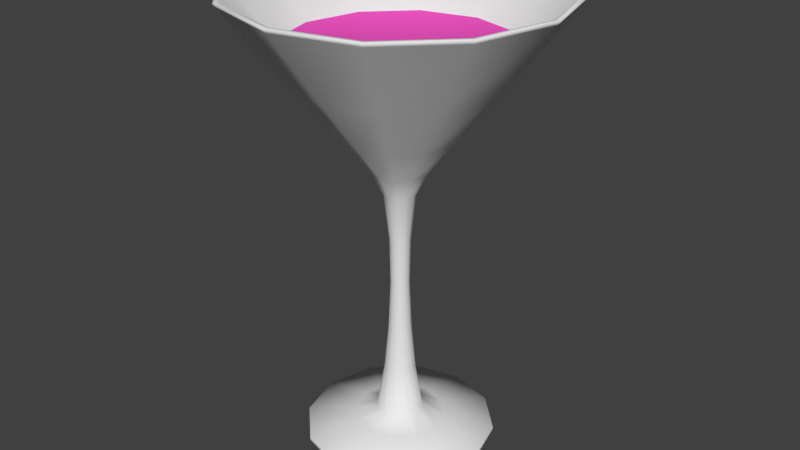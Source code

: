 # Source: glass.blend  (saved by Blender 2.79.0; exported with 4.5.12 LTS)
import bpy
from mathutils import Matrix  # noqa: F401  (used for matrix-valued properties, if any)

bpy.ops.wm.read_factory_settings(use_empty=True)
scene = bpy.context.scene
scene.name = 'Scene'

# ---- collections
col_collection_1 = bpy.data.collections.new('Collection 1'); scene.collection.children.link(col_collection_1)

# ---- materials (node trees are filled in below, after node groups)
mat_glass = bpy.data.materials.new('Glass')
mat_glass.alpha_threshold = 0.0
mat_glass.use_transparent_shadow = False
mat_glass.roughness = 0.5
mat_drink = bpy.data.materials.new('Drink')
mat_drink.alpha_threshold = 0.0
mat_drink.use_transparent_shadow = False
mat_drink.diffuse_color = (0.8, 0.0815, 0.4984, 1.0)
mat_drink.roughness = 0.5

# ---- material node trees

# ---- world
world_world = bpy.data.worlds.new('World'); scene.world = world_world
world_world.color = (0.05088, 0.05088, 0.05088)
world_world.use_sun_shadow = False
world_world.sun_shadow_jitter_overblur = 0.0
world_world.cycles.sampling_method = 'MANUAL'

# ---- meshes
me_cylinder_001 = bpy.data.meshes.new('Cylinder.001')
me_cylinder_001.from_pydata([(-7.112e-10, -0.01114, -0.09223), (-8.499e-10, -0.007783, 0.02168), (-0.005568, -0.009644, -0.09223), (-0.003892, -0.006741, 0.02168), (-0.009644, -0.005568, -0.09223), (-0.006741, -0.003892, 0.02168), (-0.01114, -4.222e-09, -0.09223), (-0.007783, -3.991e-09, 0.02168), (-0.009644, 0.005568, -0.09223), (-0.006741, 0.003892, 0.02168), (-0.005568, 0.009644, -0.09223), (-0.003892, 0.006741, 0.02168), (-2.393e-09, 0.01114, -0.09223), (-2.025e-09, 0.007783, 0.02168), (0.005568, 0.009644, -0.09223), (0.003892, 0.006741, 0.02168), (0.009644, 0.005568, -0.09223), (0.006741, 0.003892, 0.02168), (0.01114, 4.688e-10, -0.09223), (0.007783, -7.13e-10, 0.02168), (0.009644, -0.005568, -0.09223), (0.006741, -0.003892, 0.02168), (0.005568, -0.009644, -0.09223), (0.003892, -0.006741, 0.02168), (-8.606e-10, -0.007522, -0.06945), (-9.437e-10, -0.005514, -0.04666), (-9.834e-10, -0.004554, -0.02388), (-9.637e-10, -0.00503, -0.001103), (-0.002515, -0.004356, -0.001103), (-0.002277, -0.003944, -0.02388), (-0.002757, -0.004775, -0.04666), (-0.003761, -0.006515, -0.06945), (-0.004356, -0.002515, -0.001103), (-0.003944, -0.002277, -0.02388), (-0.004775, -0.002757, -0.04666), (-0.006515, -0.003761, -0.06945), (-0.00503, -3.802e-09, -0.001103), (-0.004554, -3.77e-09, -0.02388), (-0.005514, -3.835e-09, -0.04666), (-0.007522, -3.973e-09, -0.06945), (-0.004356, 0.002515, -0.001103), (-0.003944, 0.002277, -0.02388), (-0.004775, 0.002757, -0.04666), (-0.006515, 0.003761, -0.06945), (-0.002515, 0.004356, -0.001103), (-0.002277, 0.003944, -0.02388), (-0.002757, 0.004775, -0.04666), (-0.003761, 0.006515, -0.06945), (-1.723e-09, 0.00503, -0.001103), (-1.671e-09, 0.004554, -0.02388), (-1.776e-09, 0.005514, -0.04666), (-1.996e-09, 0.007522, -0.06945), (0.002515, 0.004356, -0.001103), (0.002277, 0.003944, -0.02388), (0.002757, 0.004775, -0.04666), (0.003761, 0.006515, -0.06945), (0.004356, 0.002515, -0.001103), (0.003944, 0.002277, -0.02388), (0.004775, 0.002757, -0.04666), (0.006515, 0.003761, -0.06945), (0.00503, -1.684e-09, -0.001103), (0.004554, -1.851e-09, -0.02388), (0.005514, -1.513e-09, -0.04666), (0.007522, -8.05e-10, -0.06945), (0.004356, -0.002515, -0.001103), (0.003944, -0.002277, -0.02388), (0.004775, -0.002757, -0.04666), (0.006515, -0.003761, -0.06945), (0.002515, -0.004356, -0.001103), (0.002277, -0.003944, -0.02388), (0.002757, -0.004775, -0.04666), (0.003761, -0.006515, -0.06945), (-0.006833, -0.01183, 0.03295), (-6.508e-10, -0.01367, 0.03295), (-0.01183, -0.006833, 0.03295), (-0.01367, -4.572e-09, 0.03295), (-0.01183, 0.006833, 0.03295), (-0.006833, 0.01183, 0.03295), (-2.714e-09, 0.01367, 0.03295), (0.006833, 0.01183, 0.03295), (0.01183, 0.006833, 0.03295), (0.01367, 1.183e-09, 0.03295), (0.01183, -0.006833, 0.03295), (0.006833, -0.01183, 0.03295), (-0.01378, -0.02387, 0.05058), (5.149e-10, -0.02756, 0.05058), (-0.02387, -0.01378, 0.05058), (-0.02756, -6.124e-09, 0.05058), (-0.02387, 0.01378, 0.05058), (-0.01378, 0.02387, 0.05058), (-3.646e-09, 0.02756, 0.05058), (0.01378, 0.02387, 0.05058), (0.02387, 0.01378, 0.05058), (0.02756, 5.484e-09, 0.05058), (0.02387, -0.01378, 0.05058), (0.01378, -0.02387, 0.05058), (-0.0244, -0.04226, 0.07753), (-2.067e-10, -0.0488, 0.07753), (-0.04226, -0.0244, 0.07753), (-0.0488, -8.495e-09, 0.07753), (-0.04226, 0.0244, 0.07753), (-0.0244, 0.04226, 0.07753), (-7.575e-09, 0.0488, 0.07753), (0.0244, 0.04226, 0.07753), (0.04226, 0.0244, 0.07753), (0.0488, 1.206e-08, 0.07753), (0.04226, -0.0244, 0.07753), (0.0244, -0.04226, 0.07753), (-0.03702, -0.06413, 0.1144), (2.381e-09, -0.07405, 0.1144), (-0.06413, -0.03702, 0.1144), (-0.07405, -1.057e-08, 0.1144), (-0.06413, 0.03702, 0.1144), (-0.03702, 0.06413, 0.1144), (-9.318e-09, 0.07405, 0.1144), (0.03702, 0.06413, 0.1144), (0.06413, 0.03702, 0.1144), (0.07405, 1.989e-08, 0.1144), (0.06413, -0.03702, 0.1144), (0.03702, -0.06413, 0.1144), (1.581e-09, -0.02172, -0.09647), (-0.01086, -0.01881, -0.09647), (-0.01881, -0.01086, -0.09647), (-0.02172, -4.893e-09, -0.09647), (-0.01881, 0.01086, -0.09647), (-0.01086, 0.01881, -0.09647), (-1.698e-09, 0.02172, -0.09647), (0.01086, 0.01881, -0.09647), (0.01881, 0.01086, -0.09647), (0.02172, 4.255e-09, -0.09647), (0.01881, -0.01086, -0.09647), (0.01086, -0.01881, -0.09647), (9.265e-10, -0.04595, -0.1014), (-0.02298, -0.0398, -0.1014), (-0.0398, -0.02298, -0.1014), (-0.04595, -7.345e-09, -0.1014), (-0.0398, 0.02298, -0.1014), (-0.02298, 0.0398, -0.1014), (-6.012e-09, 0.04595, -0.1014), (0.02298, 0.0398, -0.1014), (0.0398, 0.02298, -0.1014), (0.04595, 1.201e-08, -0.1014), (0.0398, -0.02298, -0.1014), (0.02298, -0.0398, -0.1014), (1.07e-09, -0.04595, -0.1037), (-0.02298, -0.0398, -0.1037), (-0.0398, -0.02298, -0.1037), (-0.04595, -7.345e-09, -0.1037), (-0.0398, 0.02298, -0.1037), (-0.02298, 0.0398, -0.1037), (-5.869e-09, 0.04595, -0.1037), (0.02298, 0.0398, -0.1037), (0.0398, 0.02298, -0.1037), (0.04595, 1.201e-08, -0.1037), (0.0398, -0.02298, -0.1037), (0.02298, -0.0398, -0.1037), (-0.03774, 0.06537, 0.1126), (-8.897e-09, 0.07549, 0.1126), (-0.06537, -0.03774, 0.1126), (-0.07549, -1.096e-08, 0.1126), (0.07549, 2.083e-08, 0.1126), (0.06537, -0.03774, 0.1126), (0.03774, 0.06537, 0.1126), (-0.06537, 0.03774, 0.1126), (0.03774, -0.06537, 0.1126), (2.502e-09, -0.07549, 0.1126), (-0.03774, -0.06537, 0.1126), (0.06537, 0.03774, 0.1126), (-0.03845, -0.0666, 0.1144), (2.645e-09, -0.0769, 0.1144), (-0.0666, -0.03845, 0.1144), (-0.0769, -1.109e-08, 0.1144), (-0.0666, 0.03845, 0.1144), (-0.03845, 0.0666, 0.1144), (-8.966e-09, 0.0769, 0.1144), (0.03845, 0.0666, 0.1144), (0.0666, 0.03845, 0.1144), (0.0769, 2.13e-08, 0.1144), (0.0666, -0.03845, 0.1144), (0.03845, -0.0666, 0.1144), (-0.02716, -0.04704, 0.08875), (4.503e-09, -0.05432, 0.08875), (-0.04704, -0.02716, 0.08875), (-0.05432, -9.515e-09, 0.08875), (-0.04704, 0.02716, 0.08875), (-0.02716, 0.04704, 0.08875), (-4.079e-09, 0.05432, 0.08875), (0.02716, 0.04704, 0.08875), (0.04704, 0.02716, 0.08875), (0.05432, 1.283e-08, 0.08875), (0.04704, -0.02716, 0.08875), (0.02716, -0.04704, 0.08875)], [], [(27, 1, 3, 28), (28, 3, 5, 32), (32, 5, 7, 36), (36, 7, 9, 40), (40, 9, 11, 44), (44, 11, 13, 48), (48, 13, 15, 52), (52, 15, 17, 56), (56, 17, 19, 60), (60, 19, 21, 64), (23, 21, 82, 83), (64, 21, 23, 68), (68, 23, 1, 27), (14, 16, 128, 127), (22, 71, 24, 0), (71, 70, 25, 24), (70, 69, 26, 25), (69, 68, 27, 26), (20, 67, 71, 22), (67, 66, 70, 71), (66, 65, 69, 70), (65, 64, 68, 69), (18, 63, 67, 20), (63, 62, 66, 67), (62, 61, 65, 66), (61, 60, 64, 65), (16, 59, 63, 18), (59, 58, 62, 63), (58, 57, 61, 62), (57, 56, 60, 61), (14, 55, 59, 16), (55, 54, 58, 59), (54, 53, 57, 58), (53, 52, 56, 57), (12, 51, 55, 14), (51, 50, 54, 55), (50, 49, 53, 54), (49, 48, 52, 53), (10, 47, 51, 12), (47, 46, 50, 51), (46, 45, 49, 50), (45, 44, 48, 49), (8, 43, 47, 10), (43, 42, 46, 47), (42, 41, 45, 46), (41, 40, 44, 45), (6, 39, 43, 8), (39, 38, 42, 43), (38, 37, 41, 42), (37, 36, 40, 41), (4, 35, 39, 6), (35, 34, 38, 39), (34, 33, 37, 38), (33, 32, 36, 37), (2, 31, 35, 4), (31, 30, 34, 35), (30, 29, 33, 34), (29, 28, 32, 33), (0, 24, 31, 2), (24, 25, 30, 31), (25, 26, 29, 30), (26, 27, 28, 29), (75, 74, 86, 87), (5, 3, 72, 74), (21, 19, 81, 82), (19, 17, 80, 81), (17, 15, 79, 80), (15, 13, 78, 79), (13, 11, 77, 78), (11, 9, 76, 77), (9, 7, 75, 76), (1, 23, 83, 73), (3, 1, 73, 72), (7, 5, 74, 75), (87, 86, 98, 99), (82, 81, 93, 94), (79, 78, 90, 91), (76, 75, 87, 88), (83, 82, 94, 95), (72, 73, 85, 84), (80, 79, 91, 92), (77, 76, 88, 89), (73, 83, 95, 85), (74, 72, 84, 86), (81, 80, 92, 93), (78, 77, 89, 90), (157, 156, 173, 174), (94, 93, 105, 106), (91, 90, 102, 103), (88, 87, 99, 100), (95, 94, 106, 107), (84, 85, 97, 96), (92, 91, 103, 104), (89, 88, 100, 101), (85, 95, 107, 97), (86, 84, 96, 98), (93, 92, 104, 105), (90, 89, 101, 102), (111, 110, 182, 183), (159, 158, 170, 171), (161, 160, 177, 178), (162, 157, 174, 175), (163, 159, 171, 172), (164, 161, 178, 179), (166, 165, 169, 168), (167, 162, 175, 176), (156, 163, 172, 173), (165, 164, 179, 169), (158, 166, 168, 170), (160, 167, 176, 177), (128, 129, 141, 140), (12, 14, 127, 126), (10, 12, 126, 125), (8, 10, 125, 124), (6, 8, 124, 123), (22, 0, 120, 131), (0, 2, 121, 120), (4, 6, 123, 122), (20, 22, 131, 130), (2, 4, 122, 121), (18, 20, 130, 129), (16, 18, 129, 128), (133, 134, 146, 145), (125, 126, 138, 137), (122, 123, 135, 134), (129, 130, 142, 141), (126, 127, 139, 138), (123, 124, 136, 135), (130, 131, 143, 142), (120, 121, 133, 132), (127, 128, 140, 139), (124, 125, 137, 136), (131, 120, 132, 143), (121, 122, 134, 133), (144, 145, 146, 147, 148, 149, 150, 151, 152, 153, 154, 155), (140, 141, 153, 152), (137, 138, 150, 149), (134, 135, 147, 146), (141, 142, 154, 153), (138, 139, 151, 150), (135, 136, 148, 147), (142, 143, 155, 154), (132, 133, 145, 144), (139, 140, 152, 151), (136, 137, 149, 148), (143, 132, 144, 155), (105, 104, 167, 160), (98, 96, 166, 158), (97, 107, 164, 165), (101, 100, 163, 156), (104, 103, 162, 167), (96, 97, 165, 166), (107, 106, 161, 164), (100, 99, 159, 163), (103, 102, 157, 162), (106, 105, 160, 161), (99, 98, 158, 159), (102, 101, 156, 157), (109, 108, 168, 169), (108, 110, 170, 168), (110, 111, 171, 170), (111, 112, 172, 171), (112, 113, 173, 172), (113, 114, 174, 173), (114, 115, 175, 174), (115, 116, 176, 175), (116, 117, 177, 176), (117, 118, 178, 177), (118, 119, 179, 178), (119, 109, 169, 179), (180, 181, 191, 190, 189, 188, 187, 186, 185, 184, 183, 182), (118, 117, 189, 190), (115, 114, 186, 187), (112, 111, 183, 184), (119, 118, 190, 191), (108, 109, 181, 180), (116, 115, 187, 188), (113, 112, 184, 185), (109, 119, 191, 181), (110, 108, 180, 182), (117, 116, 188, 189), (114, 113, 185, 186)])
me_cylinder_001.polygons.foreach_set('use_smooth', [True] * 182)
me_cylinder_001.polygons.foreach_set('material_index', [0, 0, 0, 0, 0, 0, 0, 0, 0, 0, 0, 0, 0, 0, 0, 0, 0, 0, 0, 0, 0, 0, 0, 0, 0, 0, 0, 0, 0, 0, 0, 0, 0, 0, 0, 0, 0, 0, 0, 0, 0, 0, 0, 0, 0, 0, 0, 0, 0, 0, 0, 0, 0, 0, 0, 0, 0, 0, 0, 0, 0, 0, 0, 0, 0, 0, 0, 0, 0, 0, 0, 0, 0, 0, 0, 0, 0, 0, 0, 0, 0, 0, 0, 0, 0, 0, 0, 0, 0, 0, 0, 0, 0, 0, 0, 0, 0, 0, 0, 0, 0, 0, 0, 0, 0, 0, 0, 0, 0, 0, 0, 0, 0, 0, 0, 0, 0, 0, 0, 0, 0, 0, 0, 0, 0, 0, 0, 0, 0, 0, 0, 0, 0, 0, 0, 0, 0, 0, 0, 0, 0, 0, 0, 0, 0, 0, 0, 0, 0, 0, 0, 0, 0, 0, 0, 0, 0, 0, 0, 0, 0, 0, 0, 0, 0, 0, 0, 0, 0, 0, 1, 0, 0, 0, 0, 0, 0, 0, 0, 0, 0, 0])
me_cylinder_001.materials.append(mat_glass)
me_cylinder_001.materials.append(mat_drink)
me_cylinder_001.use_remesh_preserve_volume = False
me_cylinder_001.use_remesh_preserve_attributes = False
me_cylinder_001.use_mirror_vertex_groups = False
me_cylinder_001.update()

# ---- objects
ob_cylinder = bpy.data.objects.new('Cylinder', me_cylinder_001)

# ---- transforms, parenting, visibility, modifiers, constraints
ob_cylinder.location = (0.0, 0.0, 0.1036)
ob_cylinder.lineart.crease_threshold = 0.0

# ---- collection membership
col_collection_1.objects.link(ob_cylinder)

# ---- scene / render settings (as saved in the file)
scene.frame_start = 1; scene.frame_end = 250; scene.frame_set(37)
scene.render.engine = 'BLENDER_EEVEE_NEXT'
scene.render.resolution_percentage = 50
scene.render.dither_intensity = 0.0
scene.cycles.use_denoising = False
scene.cycles.samples = 128
scene.cycles.sampling_pattern = 'TABULATED_SOBOL'
scene.cycles.use_adaptive_sampling = False
scene.cycles.use_light_tree = False
scene.cycles.blur_glossy = 0.0
scene.cycles.sample_clamp_indirect = 0.0
scene.view_settings.view_transform = 'Standard'
bpy.context.view_layer.update()

# ---- added for rendering (the .blend has no active camera and no usable light): camera, sun
cam_auto = bpy.data.cameras.new('AutoCamera')
cam_auto.lens = 50.0
cam_auto.sensor_width = 36.0
cam_auto.clip_end = 1000.0
ob_auto_camera = bpy.data.objects.new('AutoCamera', cam_auto)
scene.collection.objects.link(ob_auto_camera)
ob_auto_camera.location = (0.284979, -0.341974, 0.33697)
ob_auto_camera.rotation_euler = (1.09748, -7.21219e-08, 0.694738)
scene.camera = ob_auto_camera
light_auto_sun = bpy.data.lights.new('AutoSun', 'SUN')
light_auto_sun.energy = 3.0
light_auto_sun.angle = 0.0523599
ob_auto_sun = bpy.data.objects.new('AutoSun', light_auto_sun)
scene.collection.objects.link(ob_auto_sun)
ob_auto_sun.rotation_euler = (0.872665, 0.174533, 0.523599)
bpy.context.view_layer.update()
